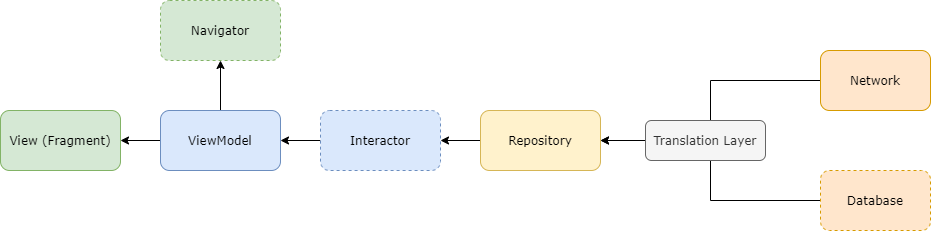

The diagram above was exported from draw.io. Its source (the exported page's mxGraphModel, read from the mxfile embedded in the PNG):
<mxGraphModel dx="2070" dy="1112" grid="1" gridSize="10" guides="1" tooltips="1" connect="1" arrows="1" fold="1" page="1" pageScale="1" pageWidth="850" pageHeight="1100" math="0" shadow="0">
  <root>
    <mxCell id="0" />
    <mxCell id="1" parent="0" />
    <mxCell id="tV5TepXOxJLtxtytJI_x-6" style="edgeStyle=orthogonalEdgeStyle;rounded=0;orthogonalLoop=1;jettySize=auto;html=1;fontFamily=Verdana;" edge="1" parent="1" source="tV5TepXOxJLtxtytJI_x-1" target="tV5TepXOxJLtxtytJI_x-3">
      <mxGeometry relative="1" as="geometry" />
    </mxCell>
    <mxCell id="tV5TepXOxJLtxtytJI_x-1" value="Network" style="rounded=1;whiteSpace=wrap;html=1;fillColor=#ffe6cc;strokeColor=#d79b00;fontFamily=Verdana;" vertex="1" parent="1">
      <mxGeometry x="600" y="270" width="110" height="60" as="geometry" />
    </mxCell>
    <mxCell id="tV5TepXOxJLtxtytJI_x-7" style="edgeStyle=orthogonalEdgeStyle;rounded=0;orthogonalLoop=1;jettySize=auto;html=1;fontFamily=Verdana;" edge="1" parent="1" source="tV5TepXOxJLtxtytJI_x-2" target="tV5TepXOxJLtxtytJI_x-3">
      <mxGeometry relative="1" as="geometry" />
    </mxCell>
    <mxCell id="tV5TepXOxJLtxtytJI_x-2" value="Database" style="rounded=1;whiteSpace=wrap;html=1;fillColor=#ffe6cc;strokeColor=#d79b00;fontFamily=Verdana;dashed=1;" vertex="1" parent="1">
      <mxGeometry x="600" y="390" width="110" height="60" as="geometry" />
    </mxCell>
    <mxCell id="tV5TepXOxJLtxtytJI_x-9" style="edgeStyle=orthogonalEdgeStyle;rounded=0;orthogonalLoop=1;jettySize=auto;html=1;fontFamily=Verdana;" edge="1" parent="1" source="tV5TepXOxJLtxtytJI_x-3" target="tV5TepXOxJLtxtytJI_x-8">
      <mxGeometry relative="1" as="geometry" />
    </mxCell>
    <mxCell id="tV5TepXOxJLtxtytJI_x-3" value="Repository" style="rounded=1;whiteSpace=wrap;html=1;fontFamily=Verdana;fillColor=#fff2cc;strokeColor=#d6b656;" vertex="1" parent="1">
      <mxGeometry x="260" y="330" width="120" height="60" as="geometry" />
    </mxCell>
    <mxCell id="tV5TepXOxJLtxtytJI_x-13" style="edgeStyle=orthogonalEdgeStyle;rounded=0;orthogonalLoop=1;jettySize=auto;html=1;fontFamily=Verdana;" edge="1" parent="1" source="tV5TepXOxJLtxtytJI_x-8" target="tV5TepXOxJLtxtytJI_x-10">
      <mxGeometry relative="1" as="geometry" />
    </mxCell>
    <mxCell id="tV5TepXOxJLtxtytJI_x-8" value="Interactor" style="rounded=1;whiteSpace=wrap;html=1;fontFamily=Verdana;fillColor=#dae8fc;strokeColor=#6c8ebf;dashed=1;" vertex="1" parent="1">
      <mxGeometry x="100" y="330" width="120" height="60" as="geometry" />
    </mxCell>
    <mxCell id="tV5TepXOxJLtxtytJI_x-12" style="edgeStyle=orthogonalEdgeStyle;rounded=0;orthogonalLoop=1;jettySize=auto;html=1;entryX=1;entryY=0.5;entryDx=0;entryDy=0;fontFamily=Verdana;" edge="1" parent="1" source="tV5TepXOxJLtxtytJI_x-10" target="tV5TepXOxJLtxtytJI_x-11">
      <mxGeometry relative="1" as="geometry" />
    </mxCell>
    <mxCell id="tV5TepXOxJLtxtytJI_x-15" style="edgeStyle=orthogonalEdgeStyle;rounded=0;orthogonalLoop=1;jettySize=auto;html=1;fontFamily=Verdana;" edge="1" parent="1" source="tV5TepXOxJLtxtytJI_x-10" target="tV5TepXOxJLtxtytJI_x-14">
      <mxGeometry relative="1" as="geometry" />
    </mxCell>
    <mxCell id="tV5TepXOxJLtxtytJI_x-10" value="ViewModel" style="rounded=1;whiteSpace=wrap;html=1;fontFamily=Verdana;fillColor=#dae8fc;strokeColor=#6c8ebf;" vertex="1" parent="1">
      <mxGeometry x="-60" y="330" width="120" height="60" as="geometry" />
    </mxCell>
    <mxCell id="tV5TepXOxJLtxtytJI_x-11" value="View (Fragment)" style="rounded=1;whiteSpace=wrap;html=1;fontFamily=Verdana;fillColor=#d5e8d4;strokeColor=#82b366;" vertex="1" parent="1">
      <mxGeometry x="-220" y="330" width="120" height="60" as="geometry" />
    </mxCell>
    <mxCell id="tV5TepXOxJLtxtytJI_x-14" value="Navigator" style="rounded=1;whiteSpace=wrap;html=1;fontFamily=Verdana;fillColor=#d5e8d4;strokeColor=#82b366;dashed=1;" vertex="1" parent="1">
      <mxGeometry x="-60" y="220" width="120" height="60" as="geometry" />
    </mxCell>
    <mxCell id="tV5TepXOxJLtxtytJI_x-16" value="Translation Layer" style="rounded=1;whiteSpace=wrap;html=1;fontFamily=Verdana;fillColor=#f5f5f5;strokeColor=#666666;fontColor=#333333;" vertex="1" parent="1">
      <mxGeometry x="425" y="340" width="120" height="40" as="geometry" />
    </mxCell>
  </root>
</mxGraphModel>